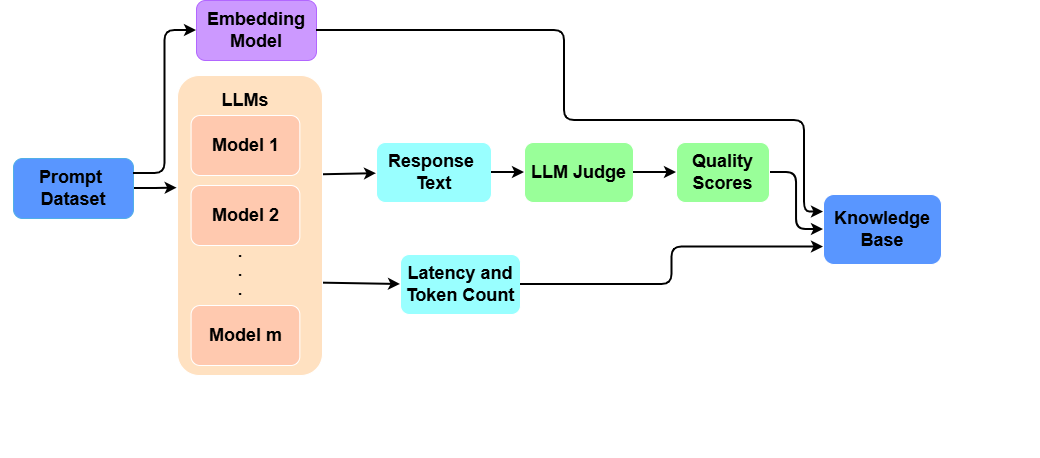

The diagram above was exported from draw.io. Its source (the exported page's mxGraphModel, read from the mxfile embedded in the PNG):
<mxGraphModel dx="1097" dy="555" grid="0" gridSize="10" guides="1" tooltips="1" connect="1" arrows="1" fold="1" page="1" pageScale="1" pageWidth="1169" pageHeight="827" background="light-dark(#FFFFFF,#FFFFFF)" math="0" shadow="0">
  <root>
    <mxCell id="0" />
    <mxCell id="1" parent="0" />
    <mxCell id="urgVikSOi0N3xS-jSgyd-32" connectable="0" parent="1" style="group" value="" vertex="1">
      <mxGeometry height="323" width="1040" x="40" y="164" as="geometry" />
    </mxCell>
    <mxCell id="IYkzxKw8Gdmz52IVho3I-6" edge="1" parent="urgVikSOi0N3xS-jSgyd-32" source="urgVikSOi0N3xS-jSgyd-1" style="edgeStyle=orthogonalEdgeStyle;rounded=0;orthogonalLoop=1;jettySize=auto;html=1;exitX=1;exitY=0.5;exitDx=0;exitDy=0;strokeColor=light-dark(#000000,#000000);strokeWidth=2;">
      <mxGeometry relative="1" as="geometry">
        <mxPoint x="176.68427477384876" y="53.63157894736844" as="targetPoint" />
      </mxGeometry>
    </mxCell>
    <mxCell id="urgVikSOi0N3xS-jSgyd-1" parent="urgVikSOi0N3xS-jSgyd-32" style="rounded=1;whiteSpace=wrap;html=1;fillColor=light-dark(#1BA1E2,#5996FF);fontColor=#ffffff;strokeColor=#006EAF;" value="&lt;b&gt;&lt;font style=&quot;color: light-dark(rgb(255, 255, 255), rgb(0, 0, 0)); font-size: 18px;&quot;&gt;Prompt&amp;nbsp;&lt;/font&gt;&lt;/b&gt;&lt;div&gt;&lt;b&gt;&lt;font style=&quot;color: light-dark(rgb(255, 255, 255), rgb(0, 0, 0)); font-size: 18px;&quot;&gt;Dataset&lt;/font&gt;&lt;/b&gt;&lt;/div&gt;" vertex="1">
      <mxGeometry height="60" width="120" x="13" y="24" as="geometry" />
    </mxCell>
    <mxCell id="urgVikSOi0N3xS-jSgyd-9" parent="urgVikSOi0N3xS-jSgyd-32" style="rounded=1;whiteSpace=wrap;html=1;fillColor=light-dark(#FFFFFF,#99FFFF);" value="&lt;b&gt;&lt;font style=&quot;color: light-dark(rgb(0, 0, 0), rgb(0, 0, 0)); font-size: 18px;&quot;&gt;Response&amp;nbsp;&lt;/font&gt;&lt;/b&gt;&lt;div&gt;&lt;b&gt;&lt;font style=&quot;color: light-dark(rgb(0, 0, 0), rgb(0, 0, 0)); font-size: 18px;&quot;&gt;Text&lt;/font&gt;&lt;/b&gt;&lt;/div&gt;" vertex="1">
      <mxGeometry height="60" width="115" x="376" y="8" as="geometry" />
    </mxCell>
    <mxCell id="urgVikSOi0N3xS-jSgyd-10" parent="urgVikSOi0N3xS-jSgyd-32" style="rounded=1;whiteSpace=wrap;html=1;fillColor=light-dark(#FFFFFF,#99FF99);" value="&lt;b&gt;&lt;font style=&quot;color: light-dark(rgb(0, 0, 0), rgb(0, 0, 0)); font-size: 18px;&quot;&gt;LLM Judge&lt;/font&gt;&lt;/b&gt;" vertex="1">
      <mxGeometry height="60" width="109" x="524" y="8" as="geometry" />
    </mxCell>
    <mxCell id="urgVikSOi0N3xS-jSgyd-26" edge="1" parent="urgVikSOi0N3xS-jSgyd-32" source="urgVikSOi0N3xS-jSgyd-11" style="edgeStyle=orthogonalEdgeStyle;rounded=1;orthogonalLoop=1;jettySize=auto;html=1;exitX=1;exitY=0.5;exitDx=0;exitDy=0;entryX=0;entryY=0.5;entryDx=0;entryDy=0;curved=0;strokeColor=light-dark(#000000,#000000);strokeWidth=2;" target="urgVikSOi0N3xS-jSgyd-13">
      <mxGeometry relative="1" as="geometry" />
    </mxCell>
    <mxCell id="urgVikSOi0N3xS-jSgyd-11" parent="urgVikSOi0N3xS-jSgyd-32" style="rounded=1;whiteSpace=wrap;html=1;fillColor=light-dark(#FFFFFF,#99FF99);" value="&lt;b&gt;&lt;font style=&quot;color: light-dark(rgb(0, 0, 0), rgb(0, 0, 0)); font-size: 18px;&quot;&gt;Quality Scores&lt;/font&gt;&lt;/b&gt;" vertex="1">
      <mxGeometry height="60" width="93" x="676" y="8" as="geometry" />
    </mxCell>
    <mxCell id="urgVikSOi0N3xS-jSgyd-12" parent="urgVikSOi0N3xS-jSgyd-32" style="rounded=1;whiteSpace=wrap;html=1;fillColor=light-dark(#FFFFFF,#99FFFF);" value="&lt;b&gt;&lt;font style=&quot;color: light-dark(rgb(0, 0, 0), rgb(0, 0, 0)); font-size: 18px;&quot;&gt;Latency and Token Count&lt;/font&gt;&lt;/b&gt;" vertex="1">
      <mxGeometry height="60" width="120" x="400" y="120" as="geometry" />
    </mxCell>
    <mxCell id="urgVikSOi0N3xS-jSgyd-13" parent="urgVikSOi0N3xS-jSgyd-32" style="rounded=1;whiteSpace=wrap;html=1;fillColor=light-dark(#FFFFFF,#5996FF);" value="&lt;b&gt;&lt;font style=&quot;color: light-dark(rgb(0, 0, 0), rgb(0, 0, 0)); font-size: 18px;&quot;&gt;Knowledge Base&lt;/font&gt;&lt;/b&gt;" vertex="1">
      <mxGeometry height="70" width="118" x="823" y="60" as="geometry" />
    </mxCell>
    <mxCell id="urgVikSOi0N3xS-jSgyd-21" edge="1" parent="urgVikSOi0N3xS-jSgyd-32" source="urgVikSOi0N3xS-jSgyd-2" style="endArrow=classic;html=1;rounded=0;entryX=0;entryY=0.5;entryDx=0;entryDy=0;strokeColor=light-dark(#000000,#000000);exitX=0.979;exitY=0.692;exitDx=0;exitDy=0;exitPerimeter=0;strokeWidth=2;" target="urgVikSOi0N3xS-jSgyd-12" value="">
      <mxGeometry height="50" relative="1" width="50" as="geometry">
        <mxPoint x="337" y="150" as="sourcePoint" />
        <mxPoint x="540" y="170" as="targetPoint" />
      </mxGeometry>
    </mxCell>
    <mxCell id="urgVikSOi0N3xS-jSgyd-22" edge="1" parent="urgVikSOi0N3xS-jSgyd-32" source="urgVikSOi0N3xS-jSgyd-2" style="endArrow=classic;html=1;rounded=0;exitX=0.988;exitY=0.331;exitDx=0;exitDy=0;exitPerimeter=0;strokeColor=light-dark(#000000,#000000);strokeWidth=2;" target="urgVikSOi0N3xS-jSgyd-9" value="">
      <mxGeometry height="50" relative="1" width="50" as="geometry">
        <mxPoint x="490" y="220" as="sourcePoint" />
        <mxPoint x="540" y="170" as="targetPoint" />
      </mxGeometry>
    </mxCell>
    <mxCell id="urgVikSOi0N3xS-jSgyd-23" edge="1" parent="urgVikSOi0N3xS-jSgyd-32" source="urgVikSOi0N3xS-jSgyd-9" style="endArrow=classic;html=1;rounded=0;exitX=1;exitY=0.5;exitDx=0;exitDy=0;exitPerimeter=0;strokeColor=light-dark(#000000,#000000);strokeWidth=2;" target="urgVikSOi0N3xS-jSgyd-10" value="">
      <mxGeometry height="50" relative="1" width="50" as="geometry">
        <mxPoint x="490" y="220" as="sourcePoint" />
        <mxPoint x="540" y="170" as="targetPoint" />
      </mxGeometry>
    </mxCell>
    <mxCell id="urgVikSOi0N3xS-jSgyd-24" edge="1" parent="urgVikSOi0N3xS-jSgyd-32" source="urgVikSOi0N3xS-jSgyd-10" style="endArrow=classic;html=1;rounded=0;exitX=1;exitY=0.5;exitDx=0;exitDy=0;entryX=0;entryY=0.5;entryDx=0;entryDy=0;strokeColor=light-dark(#000000,#000000);strokeWidth=2;" target="urgVikSOi0N3xS-jSgyd-11" value="">
      <mxGeometry height="50" relative="1" width="50" as="geometry">
        <mxPoint x="490" y="220" as="sourcePoint" />
        <mxPoint x="540" y="170" as="targetPoint" />
      </mxGeometry>
    </mxCell>
    <mxCell id="urgVikSOi0N3xS-jSgyd-31" edge="1" parent="urgVikSOi0N3xS-jSgyd-32" source="urgVikSOi0N3xS-jSgyd-12" style="edgeStyle=orthogonalEdgeStyle;rounded=1;orthogonalLoop=1;jettySize=auto;html=1;exitX=1;exitY=0.5;exitDx=0;exitDy=0;entryX=0;entryY=0.75;entryDx=0;entryDy=0;curved=0;strokeColor=light-dark(#000000,#000000);strokeWidth=2;" target="urgVikSOi0N3xS-jSgyd-13">
      <mxGeometry relative="1" as="geometry" />
    </mxCell>
    <mxCell id="urgVikSOi0N3xS-jSgyd-8" connectable="0" parent="urgVikSOi0N3xS-jSgyd-32" style="group" value="" vertex="1">
      <mxGeometry height="300" width="145" x="177" y="-59" as="geometry" />
    </mxCell>
    <mxCell id="urgVikSOi0N3xS-jSgyd-2" parent="urgVikSOi0N3xS-jSgyd-8" style="rounded=1;whiteSpace=wrap;html=1;fillColor=light-dark(#FFFFFF,#FFE1C1);" value="" vertex="1">
      <mxGeometry height="300" width="145" as="geometry" />
    </mxCell>
    <mxCell id="urgVikSOi0N3xS-jSgyd-3" parent="urgVikSOi0N3xS-jSgyd-8" style="text;html=1;whiteSpace=wrap;strokeColor=none;fillColor=none;align=center;verticalAlign=middle;rounded=0;" value="&lt;b&gt;&lt;font style=&quot;color: light-dark(rgb(0, 0, 0), rgb(0, 0, 0)); font-size: 18px;&quot;&gt;LLMs&lt;/font&gt;&lt;/b&gt;" vertex="1">
      <mxGeometry height="30" width="135.9375" y="10" as="geometry" />
    </mxCell>
    <mxCell id="urgVikSOi0N3xS-jSgyd-4" parent="urgVikSOi0N3xS-jSgyd-8" style="rounded=1;whiteSpace=wrap;html=1;fillColor=light-dark(#FFFFFF,#FFC9AF);" value="&lt;b&gt;&lt;font style=&quot;color: light-dark(rgb(0, 0, 0), rgb(0, 0, 0)); font-size: 18px;&quot;&gt;Model 1&lt;/font&gt;&lt;/b&gt;" vertex="1">
      <mxGeometry height="60" width="108.75" x="13.59375" y="40" as="geometry" />
    </mxCell>
    <mxCell id="urgVikSOi0N3xS-jSgyd-5" parent="urgVikSOi0N3xS-jSgyd-8" style="rounded=1;whiteSpace=wrap;html=1;fillColor=light-dark(#FFFFFF,#FFC9AF);" value="&lt;b&gt;&lt;font style=&quot;color: light-dark(rgb(0, 0, 0), rgb(0, 0, 0)); font-size: 18px;&quot;&gt;Model 2&lt;/font&gt;&lt;/b&gt;" vertex="1">
      <mxGeometry height="60" width="108.75" x="13.59375" y="110" as="geometry" />
    </mxCell>
    <mxCell id="urgVikSOi0N3xS-jSgyd-6" parent="urgVikSOi0N3xS-jSgyd-8" style="rounded=1;whiteSpace=wrap;html=1;fillColor=light-dark(#FFFFFF,#FFC9AF);" value="&lt;b&gt;&lt;font style=&quot;color: light-dark(rgb(0, 0, 0), rgb(0, 0, 0)); font-size: 18px;&quot;&gt;Model m&lt;/font&gt;&lt;/b&gt;" vertex="1">
      <mxGeometry height="60" width="108.75" x="13.59375" y="230" as="geometry" />
    </mxCell>
    <mxCell id="urgVikSOi0N3xS-jSgyd-7" parent="urgVikSOi0N3xS-jSgyd-8" style="text;html=1;whiteSpace=wrap;strokeColor=none;fillColor=none;align=center;verticalAlign=middle;rounded=0;" value="&lt;b&gt;&lt;font style=&quot;color: light-dark(rgb(0, 0, 0), rgb(0, 0, 0)); font-size: 16px;&quot;&gt;.&lt;/font&gt;&lt;/b&gt;&lt;div&gt;&lt;b&gt;&lt;font style=&quot;color: light-dark(rgb(0, 0, 0), rgb(0, 0, 0)); font-size: 16px;&quot;&gt;.&lt;/font&gt;&lt;/b&gt;&lt;/div&gt;&lt;div&gt;&lt;b&gt;&lt;font style=&quot;color: light-dark(rgb(0, 0, 0), rgb(0, 0, 0)); font-size: 16px;&quot;&gt;.&lt;/font&gt;&lt;/b&gt;&lt;/div&gt;" vertex="1">
      <mxGeometry height="30" width="54.375" x="36.25" y="180" as="geometry" />
    </mxCell>
    <mxCell id="urgVikSOi0N3xS-jSgyd-14" parent="1" style="rounded=1;whiteSpace=wrap;html=1;strokeColor=light-dark(#000000,#B266FF);fillColor=light-dark(#FFFFFF,#CC99FF);" value="&lt;b&gt;&lt;font style=&quot;color: light-dark(rgb(0, 0, 0), rgb(0, 0, 0)); font-size: 18px;&quot;&gt;Embedding Model&lt;/font&gt;&lt;/b&gt;" vertex="1">
      <mxGeometry height="60" width="120" x="236" y="30" as="geometry" />
    </mxCell>
    <mxCell id="IYkzxKw8Gdmz52IVho3I-4" edge="1" parent="1" source="urgVikSOi0N3xS-jSgyd-1" style="edgeStyle=orthogonalEdgeStyle;rounded=1;orthogonalLoop=1;jettySize=auto;html=1;exitX=1;exitY=0.25;exitDx=0;exitDy=0;entryX=0;entryY=0.5;entryDx=0;entryDy=0;curved=0;strokeColor=light-dark(#000000,#000000);strokeWidth=2;" target="urgVikSOi0N3xS-jSgyd-14">
      <mxGeometry relative="1" as="geometry" />
    </mxCell>
    <mxCell id="IYkzxKw8Gdmz52IVho3I-8" edge="1" parent="1" source="urgVikSOi0N3xS-jSgyd-14" style="edgeStyle=orthogonalEdgeStyle;rounded=1;orthogonalLoop=1;jettySize=auto;html=1;exitX=1;exitY=0.5;exitDx=0;exitDy=0;entryX=0;entryY=0.25;entryDx=0;entryDy=0;curved=0;strokeColor=light-dark(#000000,#000000);strokeWidth=2;" target="urgVikSOi0N3xS-jSgyd-13">
      <mxGeometry relative="1" as="geometry">
        <Array as="points">
          <mxPoint x="604" y="60" />
          <mxPoint x="604" y="150" />
          <mxPoint x="844" y="150" />
          <mxPoint x="844" y="242" />
        </Array>
      </mxGeometry>
    </mxCell>
  </root>
</mxGraphModel>